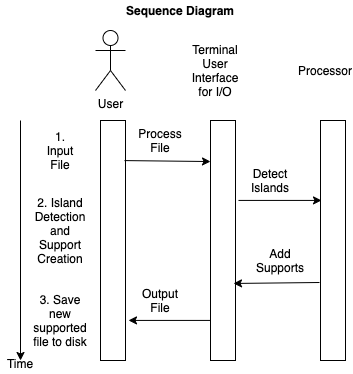

The diagram above was exported from draw.io. Its source (the exported page's mxGraphModel, read from the mxfile embedded in the PNG):
<mxGraphModel dx="1106" dy="589" grid="1" gridSize="10" guides="1" tooltips="1" connect="1" arrows="1" fold="1" page="1" pageScale="1" pageWidth="1169" pageHeight="826" background="#ffffff" math="0" shadow="0">
  <root>
    <mxCell id="0" />
    <mxCell id="1" parent="0" />
    <mxCell id="zCs4l2C9zBQjiykaNh4F-41" value="" style="rounded=0;whiteSpace=wrap;html=1;" vertex="1" parent="1">
      <mxGeometry x="320" y="160" width="25" height="240" as="geometry" />
    </mxCell>
    <mxCell id="zCs4l2C9zBQjiykaNh4F-42" value="User" style="shape=umlActor;verticalLabelPosition=bottom;verticalAlign=top;html=1;outlineConnect=0;" vertex="1" parent="1">
      <mxGeometry x="315" y="70" width="30" height="60" as="geometry" />
    </mxCell>
    <mxCell id="zCs4l2C9zBQjiykaNh4F-43" value="" style="rounded=0;whiteSpace=wrap;html=1;" vertex="1" parent="1">
      <mxGeometry x="430" y="160" width="25" height="240" as="geometry" />
    </mxCell>
    <mxCell id="zCs4l2C9zBQjiykaNh4F-44" value="" style="rounded=0;whiteSpace=wrap;html=1;" vertex="1" parent="1">
      <mxGeometry x="540" y="160" width="25" height="240" as="geometry" />
    </mxCell>
    <mxCell id="zCs4l2C9zBQjiykaNh4F-45" value="" style="endArrow=classic;html=1;" edge="1" parent="1">
      <mxGeometry width="50" height="50" relative="1" as="geometry">
        <mxPoint x="240" y="160" as="sourcePoint" />
        <mxPoint x="240" y="400" as="targetPoint" />
      </mxGeometry>
    </mxCell>
    <mxCell id="zCs4l2C9zBQjiykaNh4F-46" value="" style="endArrow=classic;html=1;exitX=0.96;exitY=0.167;exitDx=0;exitDy=0;exitPerimeter=0;entryX=0;entryY=0.171;entryDx=0;entryDy=0;entryPerimeter=0;" edge="1" parent="1" source="zCs4l2C9zBQjiykaNh4F-41" target="zCs4l2C9zBQjiykaNh4F-43">
      <mxGeometry width="50" height="50" relative="1" as="geometry">
        <mxPoint x="520" y="330" as="sourcePoint" />
        <mxPoint x="570" y="280" as="targetPoint" />
      </mxGeometry>
    </mxCell>
    <mxCell id="zCs4l2C9zBQjiykaNh4F-47" value="" style="endArrow=classic;html=1;entryX=0.04;entryY=0.333;entryDx=0;entryDy=0;entryPerimeter=0;exitX=1.12;exitY=0.333;exitDx=0;exitDy=0;exitPerimeter=0;" edge="1" parent="1" source="zCs4l2C9zBQjiykaNh4F-43" target="zCs4l2C9zBQjiykaNh4F-44">
      <mxGeometry width="50" height="50" relative="1" as="geometry">
        <mxPoint x="460" y="240" as="sourcePoint" />
        <mxPoint x="570" y="280" as="targetPoint" />
      </mxGeometry>
    </mxCell>
    <mxCell id="zCs4l2C9zBQjiykaNh4F-48" value="" style="endArrow=classic;html=1;exitX=-0.04;exitY=0.675;exitDx=0;exitDy=0;exitPerimeter=0;entryX=0.92;entryY=0.679;entryDx=0;entryDy=0;entryPerimeter=0;" edge="1" parent="1" source="zCs4l2C9zBQjiykaNh4F-44" target="zCs4l2C9zBQjiykaNh4F-43">
      <mxGeometry width="50" height="50" relative="1" as="geometry">
        <mxPoint x="520" y="330" as="sourcePoint" />
        <mxPoint x="570" y="280" as="targetPoint" />
      </mxGeometry>
    </mxCell>
    <mxCell id="zCs4l2C9zBQjiykaNh4F-49" value="Process File" style="text;html=1;strokeColor=none;fillColor=none;align=center;verticalAlign=middle;whiteSpace=wrap;rounded=0;" vertex="1" parent="1">
      <mxGeometry x="360" y="170" width="40" height="20" as="geometry" />
    </mxCell>
    <mxCell id="zCs4l2C9zBQjiykaNh4F-50" value="Detect Islands" style="text;html=1;strokeColor=none;fillColor=none;align=center;verticalAlign=middle;whiteSpace=wrap;rounded=0;" vertex="1" parent="1">
      <mxGeometry x="470" y="210" width="40" height="20" as="geometry" />
    </mxCell>
    <mxCell id="zCs4l2C9zBQjiykaNh4F-51" value="Add Supports" style="text;html=1;strokeColor=none;fillColor=none;align=center;verticalAlign=middle;whiteSpace=wrap;rounded=0;" vertex="1" parent="1">
      <mxGeometry x="480" y="290" width="40" height="20" as="geometry" />
    </mxCell>
    <mxCell id="zCs4l2C9zBQjiykaNh4F-52" value="" style="endArrow=classic;html=1;exitX=0;exitY=0.833;exitDx=0;exitDy=0;exitPerimeter=0;entryX=1.12;entryY=0.833;entryDx=0;entryDy=0;entryPerimeter=0;" edge="1" parent="1" source="zCs4l2C9zBQjiykaNh4F-43" target="zCs4l2C9zBQjiykaNh4F-41">
      <mxGeometry width="50" height="50" relative="1" as="geometry">
        <mxPoint x="520" y="310" as="sourcePoint" />
        <mxPoint x="570" y="260" as="targetPoint" />
      </mxGeometry>
    </mxCell>
    <mxCell id="zCs4l2C9zBQjiykaNh4F-53" value="Output File" style="text;html=1;strokeColor=none;fillColor=none;align=center;verticalAlign=middle;whiteSpace=wrap;rounded=0;" vertex="1" parent="1">
      <mxGeometry x="360" y="330" width="40" height="20" as="geometry" />
    </mxCell>
    <mxCell id="zCs4l2C9zBQjiykaNh4F-55" value="1. Input File" style="text;html=1;strokeColor=none;fillColor=none;align=center;verticalAlign=middle;whiteSpace=wrap;rounded=0;" vertex="1" parent="1">
      <mxGeometry x="260" y="180" width="40" height="20" as="geometry" />
    </mxCell>
    <mxCell id="zCs4l2C9zBQjiykaNh4F-56" value="2. Island Detection and Support Creation" style="text;html=1;strokeColor=none;fillColor=none;align=center;verticalAlign=middle;whiteSpace=wrap;rounded=0;" vertex="1" parent="1">
      <mxGeometry x="260" y="260" width="40" height="20" as="geometry" />
    </mxCell>
    <mxCell id="zCs4l2C9zBQjiykaNh4F-57" value="3. Save new supported file to disk" style="text;html=1;strokeColor=none;fillColor=none;align=center;verticalAlign=middle;whiteSpace=wrap;rounded=0;" vertex="1" parent="1">
      <mxGeometry x="260" y="350" width="40" height="20" as="geometry" />
    </mxCell>
    <mxCell id="zCs4l2C9zBQjiykaNh4F-59" value="Terminal User Interface for I/O" style="text;html=1;strokeColor=none;fillColor=none;align=center;verticalAlign=middle;whiteSpace=wrap;rounded=0;" vertex="1" parent="1">
      <mxGeometry x="415" y="100" width="40" height="20" as="geometry" />
    </mxCell>
    <mxCell id="zCs4l2C9zBQjiykaNh4F-60" value="Processor" style="text;html=1;strokeColor=none;fillColor=none;align=center;verticalAlign=middle;whiteSpace=wrap;rounded=0;" vertex="1" parent="1">
      <mxGeometry x="525" y="100" width="40" height="20" as="geometry" />
    </mxCell>
    <mxCell id="zCs4l2C9zBQjiykaNh4F-62" value="&lt;b&gt;Sequence Diagram&lt;/b&gt;" style="text;html=1;strokeColor=none;fillColor=none;align=center;verticalAlign=middle;whiteSpace=wrap;rounded=0;" vertex="1" parent="1">
      <mxGeometry x="240" y="40" width="320" height="20" as="geometry" />
    </mxCell>
    <mxCell id="zCs4l2C9zBQjiykaNh4F-63" value="Time" style="text;html=1;strokeColor=none;fillColor=none;align=center;verticalAlign=middle;whiteSpace=wrap;rounded=0;" vertex="1" parent="1">
      <mxGeometry x="220" y="393" width="40" height="20" as="geometry" />
    </mxCell>
  </root>
</mxGraphModel>